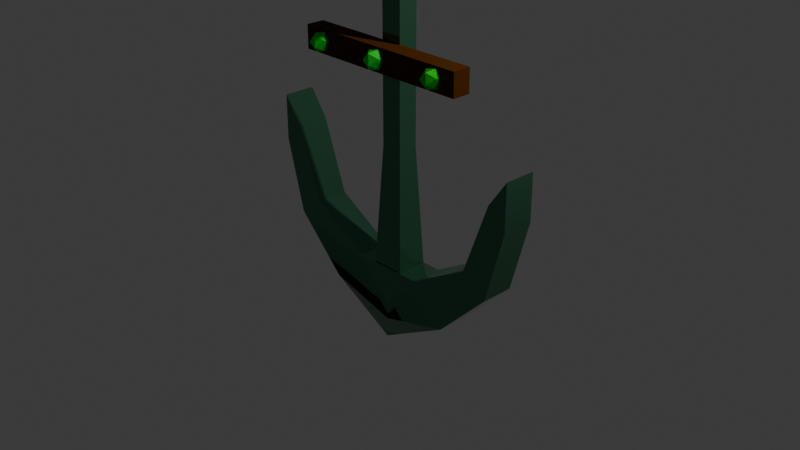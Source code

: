 # Source: ancora.blend  (saved by Blender 4.0.36; exported with 4.5.12 LTS)
import bpy
from mathutils import Matrix  # noqa: F401  (used for matrix-valued properties, if any)

bpy.ops.wm.read_factory_settings(use_empty=True)
scene = bpy.context.scene
scene.name = 'Scene'

# ---- collections
col_collection = bpy.data.collections.new('Collection'); scene.collection.children.link(col_collection)

# ---- materials (node trees are filled in below, after node groups)
mat_ancora = bpy.data.materials.new('Ancora')
mat_ancora.use_transparent_shadow = False
mat_esmeralda = bpy.data.materials.new('Esmeralda')
mat_esmeralda.use_transparent_shadow = False
mat_cabo = bpy.data.materials.new('Cabo')
mat_cabo.use_transparent_shadow = False

# ---- node groups
ng_auto_smooth = bpy.data.node_groups.new('Auto Smooth', 'GeometryNodeTree')
_s = ng_auto_smooth.interface.new_socket(name='Geometry', in_out='OUTPUT', socket_type='NodeSocketGeometry')
_s = ng_auto_smooth.interface.new_socket(name='Geometry', in_out='INPUT', socket_type='NodeSocketGeometry')
_s = ng_auto_smooth.interface.new_socket(name='Angle', in_out='INPUT', socket_type='NodeSocketFloat')
_s.subtype = 'ANGLE'
_s.min_value = 0.0
_s.max_value = 3.142
ng_auto_smooth.is_modifier = True
_N = ng_auto_smooth.nodes; _L = ng_auto_smooth.links
n0 = _N.new('NodeGroupOutput'); n0.name = 'Group Output'; n0.location = (480, -100)
n1 = _N.new('NodeGroupInput'); n1.name = 'Group Input'; n1.location = (-420, -300)
n2 = _N.new('NodeGroupInput'); n2.name = 'Group Input.001'; n2.location = (-60, -100)
n3 = _N.new('GeometryNodeSetShadeSmooth'); n3.name = 'Set Shade Smooth'; n3.location = (120, -100)
n3.domain = 'EDGE'
n4 = _N.new('GeometryNodeSetShadeSmooth'); n4.name = 'Set Shade Smooth.001'; n4.location = (300, -100)
n5 = _N.new('GeometryNodeInputMeshEdgeAngle'); n5.name = 'Edge Angle'; n5.location = (-420, -220)
n6 = _N.new('GeometryNodeInputEdgeSmooth'); n6.name = 'Is Edge Smooth'; n6.location = (-60, -160)
n7 = _N.new('GeometryNodeInputShadeSmooth'); n7.name = 'Is Face Smooth'; n7.location = (-240, -340)
n8 = _N.new('FunctionNodeBooleanMath'); n8.name = 'Boolean Math'; n8.location = (-60, -220)
n9 = _N.new('FunctionNodeCompare'); n9.name = 'Compare'; n9.location = (-240, -180)
n9.operation = 'LESS_EQUAL'
_L.new(n5.outputs[0], n9.inputs[0])
_L.new(n4.outputs[0], n0.inputs[0])
_L.new(n1.outputs[1], n9.inputs[1])
_L.new(n9.outputs[0], n8.inputs[0])
_L.new(n7.outputs[0], n8.inputs[1])
_L.new(n2.outputs[0], n3.inputs[0])
_L.new(n6.outputs[0], n3.inputs[1])
_L.new(n3.outputs[0], n4.inputs[0])
_L.new(n8.outputs[0], n3.inputs[2])
n0.is_active_output = True

# ---- material node trees
mat_ancora.use_nodes = True; mat_ancora.node_tree.nodes.clear()
_N = mat_ancora.node_tree.nodes; _L = mat_ancora.node_tree.links
n0 = _N.new('ShaderNodeBsdfPrincipled'); n0.name = 'Principled BSDF'; n0.location = (10, 300)
n0.inputs[1].default_value = 0.7101
n0.inputs[2].default_value = 0.0
n0.inputs[3].default_value = 1.45
n0.inputs[10].default_value = 0.0
n1 = _N.new('ShaderNodeOutputMaterial'); n1.name = 'Material Output'; n1.location = (300, 300)
n2 = _N.new('ShaderNodeMix'); n2.name = 'Mix'; n2.location = (-229, 263)
n2.data_type = 'RGBA'
n2.inputs[6].default_value = (0.0359, 0.03891, 0.04029, 1.0)
n2.inputs[7].default_value = (0.1049, 0.4075, 0.2092, 1.0)
_L.new(n0.outputs[0], n1.inputs[0])
_L.new(n2.outputs[2], n0.inputs[0])
n1.is_active_output = True
mat_esmeralda.use_nodes = True; mat_esmeralda.node_tree.nodes.clear()
_N = mat_esmeralda.node_tree.nodes; _L = mat_esmeralda.node_tree.links
n0 = _N.new('ShaderNodeBsdfPrincipled'); n0.name = 'Principled BSDF'; n0.location = (10, 300)
n0.inputs[0].default_value = (0.007726, 0.8756, 0.04457, 1.0)
n0.inputs[1].default_value = 0.6522
n0.inputs[3].default_value = 1.0
n1 = _N.new('ShaderNodeOutputMaterial'); n1.name = 'Material Output'; n1.location = (300, 300)
_L.new(n0.outputs[0], n1.inputs[0])
n1.is_active_output = True
mat_cabo.use_nodes = True; mat_cabo.node_tree.nodes.clear()
_N = mat_cabo.node_tree.nodes; _L = mat_cabo.node_tree.links
n0 = _N.new('ShaderNodeBsdfPrincipled'); n0.name = 'Principled BSDF'; n0.location = (10, 300)
n0.inputs[0].default_value = (0.1197, 0.03768, 0.0006753, 1.0)
n0.inputs[1].default_value = 0.6667
n0.inputs[2].default_value = 1.0
n0.inputs[3].default_value = 1.0
n1 = _N.new('ShaderNodeOutputMaterial'); n1.name = 'Material Output'; n1.location = (300, 300)
_L.new(n0.outputs[0], n1.inputs[0])
n1.is_active_output = True

# ---- world
world_world = bpy.data.worlds.new('World'); scene.world = world_world
world_world.use_nodes = True; world_world.node_tree.nodes.clear()
_N = world_world.node_tree.nodes; _L = world_world.node_tree.links
n0 = _N.new('ShaderNodeOutputWorld'); n0.name = 'World Output'; n0.location = (300, 300)
n1 = _N.new('ShaderNodeBackground'); n1.name = 'Background'; n1.location = (10, 300)
n1.inputs[0].default_value = (0.05088, 0.05088, 0.05088, 1.0)
_L.new(n1.outputs[0], n0.inputs[0])
n0.is_active_output = True
world_world.color = (0.05088, 0.05088, 0.05088)
world_world.use_sun_shadow = False
world_world.sun_shadow_jitter_overblur = 0.0

# ---- cameras
cam_camera = bpy.data.cameras.new('Camera')
cam_camera.clip_end = 100.0
cam_camera.ortho_scale = 7.314

# ---- lights
light_light = bpy.data.lights.new('Light', 'POINT')
light_light.transmission_factor = 0.0
light_light.use_soft_falloff = False
light_light.energy = 1000.0
light_light.shadow_soft_size = 0.1
light_light.shadow_maximum_resolution = 0.006
light_light.use_absolute_resolution = True

# ---- meshes
me_torus = bpy.data.meshes.new('Torus')
me_torus.from_pydata([(0.2089, -1.822, 0.1605), (0.1413, 1.223, 0.09919), (0.2089, -1.822, -0.1754), (0.1413, 1.223, -0.1141), (-0.1617, -1.822, 0.1605), (-0.09405, 1.223, 0.09919), (-0.1617, -1.822, -0.1754), (-0.09405, 0.8161, -0.1141), (0.2089, -1.822, -0.007469), (0.1413, -0.5028, 0.09919), (0.1413, 1.223, -0.00747), (0.1413, -0.5028, -0.1141), (0.02361, -1.822, -0.1754), (0.02361, 0.8161, -0.1141), (-0.09405, -0.5028, -0.1141), (-0.1617, -1.822, -0.007469), (-0.09405, 0.8161, -0.00747), (-0.09405, -0.5028, 0.09919), (0.02361, -1.822, 0.1605), (0.02361, 1.223, 0.09919), (0.02361, -1.822, -0.007469), (0.02361, -0.5028, 0.09919), (-0.09405, -0.5028, -0.007469), (0.02361, -0.5028, -0.1141), (0.1413, -0.5028, -0.007469), (0.2776, 1.445, 0.007295), (0.2676, 1.445, 0.1362), (0.2416, 1.445, 0.2158), (0.2094, 1.445, 0.2158), (0.1834, 1.445, 0.1362), (0.1734, 1.445, 0.007295), (0.1834, 1.445, -0.1216), (0.2094, 1.445, -0.2012), (0.2416, 1.445, -0.2012), (0.2676, 1.445, -0.1216), (0.2577, 1.545, 0.007295), (0.2486, 1.541, 0.1361), (0.2245, 1.531, 0.2158), (0.1948, 1.519, 0.2158), (0.1707, 1.509, 0.1362), (0.1615, 1.505, 0.007295), (0.1707, 1.509, -0.1216), (0.1948, 1.519, -0.2012), (0.2245, 1.531, -0.2012), (0.2486, 1.541, -0.1216), (0.2013, 1.629, 0.007295), (0.1943, 1.622, 0.1361), (0.1759, 1.604, 0.2158), (0.1531, 1.581, 0.2158), (0.1347, 1.563, 0.1361), (0.1276, 1.556, 0.007295), (0.1347, 1.563, -0.1216), (0.1531, 1.581, -0.2012), (0.1759, 1.604, -0.2012), (0.1943, 1.622, -0.1216), (0.1168, 1.686, 0.007295), (0.113, 1.677, 0.1361), (0.103, 1.652, 0.2158), (0.09073, 1.623, 0.2158), (0.08077, 1.599, 0.1361), (0.07696, 1.589, 0.007295), (0.08077, 1.599, -0.1216), (0.09073, 1.623, -0.2012), (0.103, 1.652, -0.2012), (0.113, 1.677, -0.1216), (0.01717, 1.706, 0.007295), (0.01717, 1.696, 0.1361), (0.01717, 1.67, 0.2158), (0.01717, 1.637, 0.2158), (0.01717, 1.611, 0.1361), (0.01717, 1.601, 0.007295), (0.01717, 1.611, -0.1216), (0.01717, 1.637, -0.2012), (0.01717, 1.67, -0.2012), (0.01717, 1.696, -0.1216), (-0.08248, 1.686, 0.007295), (-0.07867, 1.677, 0.1361), (-0.06871, 1.652, 0.2158), (-0.05639, 1.623, 0.2158), (-0.04643, 1.599, 0.1361), (-0.04262, 1.589, 0.007295), (-0.04643, 1.599, -0.1216), (-0.05639, 1.623, -0.2012), (-0.06871, 1.652, -0.2012), (-0.07867, 1.677, -0.1216), (-0.167, 1.629, 0.007295), (-0.1599, 1.622, 0.1361), (-0.1415, 1.604, 0.2158), (-0.1188, 1.581, 0.2158), (-0.1003, 1.563, 0.1361), (-0.09331, 1.556, 0.007295), (-0.1003, 1.563, -0.1216), (-0.1188, 1.581, -0.2012), (-0.1415, 1.604, -0.2012), (-0.1599, 1.622, -0.1216), (-0.2234, 1.545, 0.007295), (-0.2142, 1.541, 0.1361), (-0.1902, 1.531, 0.2158), (-0.1604, 1.519, 0.2158), (-0.1364, 1.509, 0.1362), (-0.1272, 1.505, 0.007295), (-0.1364, 1.509, -0.1216), (-0.1604, 1.519, -0.2012), (-0.1902, 1.531, -0.2012), (-0.2142, 1.541, -0.1216), (-0.2432, 1.445, 0.007295), (-0.2333, 1.445, 0.1362), (-0.2072, 1.445, 0.2158), (-0.1751, 1.445, 0.2158), (-0.149, 1.445, 0.1362), (-0.1391, 1.445, 0.007295), (-0.149, 1.445, -0.1216), (-0.1751, 1.445, -0.2012), (-0.2072, 1.445, -0.2012), (-0.2333, 1.445, -0.1216), (-0.2234, 1.345, 0.007295), (-0.2142, 1.349, 0.1362), (-0.1902, 1.359, 0.2158), (-0.1604, 1.372, 0.2158), (-0.1364, 1.382, 0.1362), (-0.1272, 1.385, 0.007295), (-0.1364, 1.382, -0.1216), (-0.1604, 1.372, -0.2012), (-0.1902, 1.359, -0.2012), (-0.2142, 1.349, -0.1216), (-0.167, 1.261, 0.007295), (-0.1599, 1.268, 0.1362), (-0.1415, 1.286, 0.2158), (-0.1188, 1.309, 0.2158), (-0.1003, 1.328, 0.1362), (-0.09331, 1.335, 0.007295), (-0.1003, 1.328, -0.1216), (-0.1188, 1.309, -0.2012), (-0.1415, 1.286, -0.2012), (-0.1599, 1.268, -0.1216), (-0.08248, 1.205, 0.007295), (-0.07867, 1.214, 0.1362), (-0.06871, 1.238, 0.2158), (-0.05639, 1.268, 0.2158), (-0.04643, 1.292, 0.1362), (-0.04262, 1.301, 0.007295), (-0.04643, 1.292, -0.1216), (-0.05639, 1.268, -0.2012), (-0.06871, 1.238, -0.2012), (-0.07867, 1.214, -0.1216), (0.01717, 1.185, 0.007295), (0.01717, 1.195, 0.1362), (0.01717, 1.221, 0.2158), (0.01717, 1.253, 0.2158), (0.01717, 1.279, 0.1362), (0.01717, 1.289, 0.007295), (0.01717, 1.279, -0.1216), (0.01717, 1.253, -0.2012), (0.01717, 1.221, -0.2012), (0.01717, 1.195, -0.1216), (0.1168, 1.205, 0.007295), (0.113, 1.214, 0.1362), (0.103, 1.238, 0.2158), (0.09073, 1.268, 0.2158), (0.08077, 1.292, 0.1362), (0.07696, 1.301, 0.007295), (0.08077, 1.292, -0.1216), (0.09073, 1.268, -0.2012), (0.103, 1.238, -0.2012), (0.113, 1.214, -0.1216), (0.2013, 1.261, 0.007295), (0.1943, 1.268, 0.1362), (0.1759, 1.286, 0.2158), (0.1531, 1.309, 0.2158), (0.1347, 1.328, 0.1362), (0.1276, 1.335, 0.007295), (0.1347, 1.328, -0.1216), (0.1531, 1.309, -0.2012), (0.1759, 1.286, -0.2012), (0.1943, 1.268, -0.1216), (0.2577, 1.345, 0.007295), (0.2486, 1.349, 0.1362), (0.2245, 1.359, 0.2158), (0.1948, 1.372, 0.2158), (0.1707, 1.382, 0.1362), (0.1615, 1.385, 0.007295), (0.1707, 1.382, -0.1216), (0.1948, 1.372, -0.2012), (0.2245, 1.359, -0.2012), (0.2486, 1.349, -0.1216), (0.124, 1.223, 0.0835), (0.124, 0.8161, -0.09843), (-0.07674, 1.223, 0.0835), (-0.07674, 1.223, -0.09843), (0.124, 0.8161, -0.007469), (0.02361, 0.8161, -0.09843), (-0.07674, 1.223, -0.00747), (0.02361, 0.8161, 0.0835), (0.124, 1.241, 0.0835), (0.124, 1.241, -0.09843), (-0.07674, 1.241, 0.0835), (-0.07674, 1.241, -0.09843), (0.124, 1.241, -0.00747), (0.02361, 1.241, -0.09843), (-0.07674, 1.241, -0.00747), (0.02361, 1.241, 0.0835), (-0.7464, -2.191, -0.18), (-0.7464, -2.191, 0.1712), (0.02972, -2.399, -0.18), (0.02972, -2.399, 0.1712), (-1.315, -1.623, -0.18), (-1.523, -0.8464, -0.18), (1.374, -1.623, -0.18), (1.582, -0.8464, -0.18), (-1.315, -1.623, 0.1712), (-1.523, -0.8464, 0.1712), (1.374, -1.623, 0.1712), (-1.315, -0.6307, -0.18), (1.582, -0.8464, 0.1712), (1.582, -0.3343, -0.18), (-1.315, -0.6307, 0.1712), (1.374, -0.6307, -0.18), (1.582, -0.3343, 0.1712), (1.374, -0.6307, 0.1712), (-1.527, -0.8464, -0.18), (-1.527, -0.8464, 0.1712), (-1.527, -0.3343, -0.18), (-1.527, -0.3343, 0.1712), (1.09, -1.411, 0.1712), (0.4178, -1.799, 0.1712), (1.09, -1.411, -0.18), (0.4178, -1.799, -0.18), (0.8059, -2.191, 0.1712), (0.8059, -2.191, -0.18), (0.02972, -2.61, 0.1712), (0.8059, -2.191, 0.1712), (1.478, -0.7385, 0.1712), (-1.031, -1.411, 0.1712), (-1.419, -0.7385, 0.1712), (-0.3583, -1.799, 0.1712), (-0.7464, -2.191, -0.2044), (0.02972, -2.399, -0.2044), (0.8059, -2.191, -0.2044), (0.02972, -2.188, 0.1712), (-0.7464, -2.191, -0.004423), (0.02972, -2.399, -0.004423), (-1.315, -1.623, -0.004424), (1.374, -1.623, -0.004424), (-1.527, -0.8464, -0.004423), (0.8059, -2.191, -0.004423), (0.02972, -2.61, -0.004424), (-1.523, -0.8464, -0.004423), (1.582, -0.8464, -0.004423), (1.582, -0.3343, -0.004423), (-1.527, -0.3343, -0.004423), (-1.527, -0.3343, -0.004423), (0.8059, -2.191, -0.004423), (0.02972, -2.61, -0.18), (0.8059, -2.191, -0.18), (1.478, -0.7385, -0.18), (-1.031, -1.411, -0.18), (-1.419, -0.7385, -0.18), (-0.3583, -1.799, -0.18), (0.02972, -2.188, -0.18), (-1.527, -0.3343, -0.004423), (0.02228, 1.345, -0.102), (0.1224, 1.348, 0.003444), (-0.01595, 1.316, 0.03529), (-0.1014, 1.399, -0.04808), (-0.01595, 1.482, -0.1314), (0.1224, 1.45, -0.0996), (0.06051, 1.404, 0.1226), (-0.07781, 1.436, 0.09075), (-0.07781, 1.538, -0.01229), (0.06051, 1.57, -0.04414), (0.146, 1.487, 0.03923), (0.02228, 1.541, 0.09319), (0.02228, 1.345, -0.102), (0.1224, 1.348, 0.003444), (-0.01595, 1.316, 0.03529), (-0.1014, 1.399, -0.04808), (-0.01595, 1.482, -0.1314), (0.1224, 1.45, -0.0996), (0.06051, 1.404, 0.1226), (-0.07781, 1.436, 0.09075), (-0.07781, 1.538, -0.01229), (0.06051, 1.57, -0.04414), (0.146, 1.487, 0.03923), (0.02228, 1.541, 0.09319), (0.02228, 0.367, 0.2348), (0.1012, 0.3693, 0.318), (-0.00787, 0.3443, 0.3431), (-0.0753, 0.4098, 0.2773), (-0.00787, 0.4753, 0.2116), (0.1012, 0.4502, 0.2367), (0.05244, 0.4134, 0.4119), (-0.05666, 0.4384, 0.3868), (-0.05666, 0.5194, 0.3055), (0.05244, 0.5444, 0.2804), (0.1199, 0.4789, 0.3462), (0.02228, 0.5216, 0.3887), (0.7732, 0.367, 0.2348), (0.8522, 0.3693, 0.318), (0.7431, 0.3443, 0.3431), (0.6757, 0.4098, 0.2773), (0.7431, 0.4753, 0.2116), (0.8522, 0.4502, 0.2367), (0.8034, 0.4134, 0.4119), (0.6943, 0.4384, 0.3868), (0.6943, 0.5194, 0.3055), (0.8034, 0.5444, 0.2804), (0.8708, 0.4789, 0.3462), (0.7732, 0.5216, 0.3887), (0.7732, 0.367, 0.2348), (0.8522, 0.3693, 0.318), (0.7431, 0.3443, 0.3431), (0.6757, 0.4098, 0.2773), (0.7431, 0.4753, 0.2116), (0.8522, 0.4502, 0.2367), (0.8034, 0.4134, 0.4119), (0.6943, 0.4384, 0.3868), (0.6943, 0.5194, 0.3055), (0.8034, 0.5444, 0.2804), (0.8708, 0.4789, 0.3462), (0.7732, 0.5216, 0.3887), (-0.751, 0.367, 0.2348), (-0.6721, 0.3693, 0.318), (-0.7812, 0.3443, 0.3431), (-0.8486, 0.4098, 0.2773), (-0.7812, 0.4753, 0.2116), (-0.6721, 0.4502, 0.2367), (-0.7209, 0.4134, 0.4119), (-0.83, 0.4384, 0.3868), (-0.83, 0.5194, 0.3055), (-0.7209, 0.5444, 0.2804), (-0.6534, 0.4789, 0.3462), (-0.751, 0.5216, 0.3887)], [(250, 259), (249, 250)], [(24, 10, 3, 11), (23, 13, 7, 14), (22, 16, 5, 17), (21, 19, 1, 9), (20, 15, 4, 18), (8, 20, 18, 0), (2, 12, 20, 8), (12, 6, 15, 20), (18, 21, 9, 0), (4, 17, 21, 18), (17, 5, 19, 21), (15, 22, 17, 4), (6, 14, 22, 15), (14, 7, 16, 22), (12, 23, 14, 6), (2, 11, 23, 12), (11, 3, 13, 23), (8, 24, 11, 2), (0, 9, 24, 8), (9, 1, 10, 24), (25, 35, 36, 26), (26, 36, 37, 27), (27, 37, 38, 28), (28, 38, 39, 29), (29, 39, 40, 30), (30, 40, 41, 31), (31, 41, 42, 32), (32, 42, 43, 33), (33, 43, 44, 34), (34, 44, 35, 25), (35, 45, 46, 36), (36, 46, 47, 37), (37, 47, 48, 38), (38, 48, 49, 39), (39, 49, 50, 40), (40, 50, 51, 41), (41, 51, 52, 42), (42, 52, 53, 43), (43, 53, 54, 44), (44, 54, 45, 35), (45, 55, 56, 46), (46, 56, 57, 47), (47, 57, 58, 48), (48, 58, 59, 49), (49, 59, 60, 50), (50, 60, 61, 51), (51, 61, 62, 52), (52, 62, 63, 53), (53, 63, 64, 54), (54, 64, 55, 45), (55, 65, 66, 56), (56, 66, 67, 57), (57, 67, 68, 58), (58, 68, 69, 59), (59, 69, 70, 60), (60, 70, 71, 61), (61, 71, 72, 62), (62, 72, 73, 63), (63, 73, 74, 64), (64, 74, 65, 55), (65, 75, 76, 66), (66, 76, 77, 67), (67, 77, 78, 68), (68, 78, 79, 69), (69, 79, 80, 70), (70, 80, 81, 71), (71, 81, 82, 72), (72, 82, 83, 73), (73, 83, 84, 74), (74, 84, 75, 65), (75, 85, 86, 76), (76, 86, 87, 77), (77, 87, 88, 78), (78, 88, 89, 79), (79, 89, 90, 80), (80, 90, 91, 81), (81, 91, 92, 82), (82, 92, 93, 83), (83, 93, 94, 84), (84, 94, 85, 75), (85, 95, 96, 86), (86, 96, 97, 87), (87, 97, 98, 88), (88, 98, 99, 89), (89, 99, 100, 90), (90, 100, 101, 91), (91, 101, 102, 92), (92, 102, 103, 93), (93, 103, 104, 94), (94, 104, 95, 85), (95, 105, 106, 96), (96, 106, 107, 97), (97, 107, 108, 98), (98, 108, 109, 99), (99, 109, 110, 100), (100, 110, 111, 101), (101, 111, 112, 102), (102, 112, 113, 103), (103, 113, 114, 104), (104, 114, 105, 95), (105, 115, 116, 106), (106, 116, 117, 107), (107, 117, 118, 108), (108, 118, 119, 109), (109, 119, 120, 110), (110, 120, 121, 111), (111, 121, 122, 112), (112, 122, 123, 113), (113, 123, 124, 114), (114, 124, 115, 105), (115, 125, 126, 116), (116, 126, 127, 117), (117, 127, 128, 118), (118, 128, 129, 119), (119, 129, 130, 120), (120, 130, 131, 121), (121, 131, 132, 122), (122, 132, 133, 123), (123, 133, 134, 124), (124, 134, 125, 115), (125, 135, 136, 126), (126, 136, 137, 127), (127, 137, 138, 128), (128, 138, 139, 129), (129, 139, 140, 130), (130, 140, 141, 131), (131, 141, 142, 132), (132, 142, 143, 133), (133, 143, 144, 134), (134, 144, 135, 125), (135, 145, 146, 136), (136, 146, 147, 137), (137, 147, 148, 138), (138, 148, 149, 139), (139, 149, 150, 140), (140, 150, 151, 141), (141, 151, 152, 142), (142, 152, 153, 143), (143, 153, 154, 144), (144, 154, 145, 135), (145, 155, 156, 146), (146, 156, 157, 147), (147, 157, 158, 148), (148, 158, 159, 149), (149, 159, 160, 150), (150, 160, 161, 151), (151, 161, 162, 152), (152, 162, 163, 153), (153, 163, 164, 154), (154, 164, 155, 145), (155, 165, 166, 156), (156, 166, 167, 157), (157, 167, 168, 158), (158, 168, 169, 159), (159, 169, 170, 160), (160, 170, 171, 161), (161, 171, 172, 162), (162, 172, 173, 163), (163, 173, 174, 164), (164, 174, 165, 155), (165, 175, 176, 166), (166, 176, 177, 167), (167, 177, 178, 168), (168, 178, 179, 169), (169, 179, 180, 170), (170, 180, 181, 171), (171, 181, 182, 172), (172, 182, 183, 173), (173, 183, 184, 174), (174, 184, 175, 165), (175, 25, 26, 176), (176, 26, 27, 177), (177, 27, 28, 178), (178, 28, 29, 179), (179, 29, 30, 180), (180, 30, 31, 181), (181, 31, 32, 182), (182, 32, 33, 183), (183, 33, 34, 184), (184, 34, 25, 175), (7, 13, 190, 188), (10, 1, 185, 189), (19, 5, 187, 192), (5, 16, 191, 187), (13, 3, 186, 190), (3, 10, 189, 186), (1, 19, 192, 185), (16, 7, 188, 191), (191, 188, 196, 199), (189, 185, 193, 197), (187, 191, 199, 195), (186, 189, 197, 194), (192, 187, 195, 200), (190, 186, 194, 198), (185, 192, 200, 193), (188, 190, 198, 196), (203, 228, 226, 258), (222, 221, 212, 215), (221, 219, 212), (208, 254, 216, 214), (225, 254, 208, 207), (255, 256, 206, 205), (203, 252, 201), (253, 228, 252, 203), (216, 254, 225), (203, 258, 257, 201), (212, 255, 232, 215), (222, 215, 220), (204, 238, 224, 227), (232, 209, 210, 233), (223, 211, 213, 231), (213, 217, 218, 231), (234, 224, 238), (218, 223, 231), (204, 202, 234, 238), (212, 256, 255), (226, 225, 207, 253), (230, 204, 229, 227), (251, 230, 227, 244), (204, 202, 229), (205, 201, 257, 255), (224, 230, 211, 223), (215, 232, 233), (209, 232, 234, 202), (257, 258, 226), (223, 218, 216, 225), (213, 247, 248, 217), (229, 245, 244, 227), (251, 244, 228, 253), (220, 243, 249, 222), (230, 251, 242, 211), (211, 242, 247, 213), (210, 246, 241, 209), (204, 240, 251, 230), (209, 241, 239, 202), (202, 239, 240, 204), (202, 239, 245, 229), (218, 217, 214, 216), (208, 214, 248, 247), (252, 228, 244, 245), (219, 221, 249, 243), (253, 207, 242, 251), (207, 208, 247, 242), (206, 205, 241, 246), (203, 253, 251, 240), (205, 201, 239, 241), (201, 203, 240, 239), (201, 252, 245, 239), (234, 232, 255, 257), (225, 226, 224, 223), (260, 261, 262), (261, 260, 265), (260, 262, 263), (260, 263, 264), (260, 264, 265), (261, 265, 270), (262, 261, 266), (263, 262, 267), (264, 263, 268), (265, 264, 269), (261, 270, 266), (262, 266, 267), (263, 267, 268), (264, 268, 269), (265, 269, 270), (266, 270, 271), (267, 266, 271), (268, 267, 271), (269, 268, 271), (270, 269, 271), (272, 273, 274), (273, 272, 277), (272, 274, 275), (272, 275, 276), (272, 276, 277), (273, 277, 282), (274, 273, 278), (275, 274, 279), (276, 275, 280), (277, 276, 281), (273, 282, 278), (274, 278, 279), (275, 279, 280), (276, 280, 281), (277, 281, 282), (278, 282, 283), (279, 278, 283), (280, 279, 283), (281, 280, 283), (282, 281, 283), (226, 257, 234, 224), (284, 285, 286), (285, 284, 289), (284, 286, 287), (284, 287, 288), (284, 288, 289), (285, 289, 294), (286, 285, 290), (287, 286, 291), (288, 287, 292), (289, 288, 293), (285, 294, 290), (286, 290, 291), (287, 291, 292), (288, 292, 293), (289, 293, 294), (290, 294, 295), (291, 290, 295), (292, 291, 295), (293, 292, 295), (294, 293, 295), (296, 297, 298), (297, 296, 301), (296, 298, 299), (296, 299, 300), (296, 300, 301), (297, 301, 306), (298, 297, 302), (299, 298, 303), (300, 299, 304), (301, 300, 305), (297, 306, 302), (298, 302, 303), (299, 303, 304), (300, 304, 305), (301, 305, 306), (302, 306, 307), (303, 302, 307), (304, 303, 307), (305, 304, 307), (306, 305, 307), (308, 309, 310), (309, 308, 313), (308, 310, 311), (308, 311, 312), (308, 312, 313), (309, 313, 318), (310, 309, 314), (311, 310, 315), (312, 311, 316), (313, 312, 317), (309, 318, 314), (310, 314, 315), (311, 315, 316), (312, 316, 317), (313, 317, 318), (314, 318, 319), (315, 314, 319), (316, 315, 319), (317, 316, 319), (318, 317, 319), (320, 321, 322), (321, 320, 325), (320, 322, 323), (320, 323, 324), (320, 324, 325), (321, 325, 330), (322, 321, 326), (323, 322, 327), (324, 323, 328), (325, 324, 329), (321, 330, 326), (322, 326, 327), (323, 327, 328), (324, 328, 329), (325, 329, 330), (326, 330, 331), (327, 326, 331), (328, 327, 331), (329, 328, 331), (330, 329, 331)])
me_torus.polygons.foreach_set('use_smooth', [True] * 371)
me_torus.polygons.foreach_set('material_index', [0, 0, 0, 0, 0, 0, 0, 0, 0, 0, 0, 0, 0, 0, 0, 0, 0, 0, 0, 0, 0, 0, 0, 0, 0, 0, 0, 0, 0, 0, 0, 0, 0, 0, 0, 0, 0, 0, 0, 0, 0, 0, 0, 0, 0, 0, 0, 0, 0, 0, 0, 0, 0, 0, 0, 0, 0, 0, 0, 0, 0, 0, 0, 0, 0, 0, 0, 0, 0, 0, 0, 0, 0, 0, 0, 0, 0, 0, 0, 0, 0, 0, 0, 0, 0, 0, 0, 0, 0, 0, 0, 0, 0, 0, 0, 0, 0, 0, 0, 0, 0, 0, 0, 0, 0, 0, 0, 0, 0, 0, 0, 0, 0, 0, 0, 0, 0, 0, 0, 0, 0, 0, 0, 0, 0, 0, 0, 0, 0, 0, 0, 0, 0, 0, 0, 0, 0, 0, 0, 0, 0, 0, 0, 0, 0, 0, 0, 0, 0, 0, 0, 0, 0, 0, 0, 0, 0, 0, 0, 0, 0, 0, 0, 0, 0, 0, 0, 0, 0, 0, 0, 0, 0, 0, 0, 0, 0, 0, 0, 0, 0, 0, 0, 0, 0, 0, 0, 0, 0, 0, 0, 0, 0, 0, 0, 0, 0, 0, 0, 0, 0, 0, 0, 0, 0, 0, 0, 0, 0, 0, 0, 0, 0, 0, 0, 0, 0, 0, 0, 0, 0, 0, 0, 0, 0, 0, 0, 0, 0, 0, 0, 0, 0, 0, 0, 0, 0, 0, 0, 0, 0, 0, 0, 0, 0, 0, 0, 0, 0, 0, 1, 1, 1, 1, 1, 1, 1, 1, 1, 1, 1, 1, 1, 1, 1, 1, 1, 1, 1, 1, 1, 1, 1, 1, 1, 1, 1, 1, 1, 1, 1, 1, 1, 1, 1, 1, 1, 1, 1, 1, 0, 1, 1, 1, 1, 1, 1, 1, 1, 1, 1, 1, 1, 1, 1, 1, 1, 1, 1, 1, 1, 1, 1, 1, 1, 1, 1, 1, 1, 1, 1, 1, 1, 1, 1, 1, 1, 1, 1, 1, 1, 1, 1, 1, 1, 1, 1, 1, 1, 1, 1, 1, 1, 1, 1, 1, 1, 1, 1, 1, 1, 1, 1, 1, 1, 1, 1, 1, 1, 1, 1, 1, 1, 1, 1, 1, 1, 1, 1, 1, 1])
_uv = me_torus.uv_layers.new(name='UVMap')
_uv.uv.foreach_set('vector', [0.5, 0.125, 0.625, 0.125, 0.625, 0.25, 0.5, 0.25, 0.5, 0.375, 0.625, 0.375, 0.625, 0.5, 0.5, 0.5, 0.5, 0.625, 0.625, 0.625, 0.625, 0.75, 0.5, 0.75, 0.5, 0.875, 0.625, 0.875, 0.625, 1.0, 0.5, 1.0, 0.25, 0.625, 0.375, 0.625, 0.375, 0.75, 0.25, 0.75, 0.125, 0.625, 0.25, 0.625, 0.25, 0.75, 0.125, 0.75, 0.125, 0.5, 0.25, 0.5, 0.25, 0.625, 0.125, 0.625, 0.25, 0.5, 0.375, 0.5, 0.375, 0.625, 0.25, 0.625, 0.375, 0.875, 0.5, 0.875, 0.5, 1.0, 0.375, 1.0, 0.375, 0.75, 0.5, 0.75, 0.5, 0.875, 0.375, 0.875, 0.5, 0.75, 0.625, 0.75, 0.625, 0.875, 0.5, 0.875, 0.375, 0.625, 0.5, 0.625, 0.5, 0.75, 0.375, 0.75, 0.375, 0.5, 0.5, 0.5, 0.5, 0.625, 0.375, 0.625, 0.5, 0.5, 0.625, 0.5, 0.625, 0.625, 0.5, 0.625, 0.375, 0.375, 0.5, 0.375, 0.5, 0.5, 0.375, 0.5, 0.375, 0.25, 0.5, 0.25, 0.5, 0.375, 0.375, 0.375, 0.5, 0.25, 0.625, 0.25, 0.625, 0.375, 0.5, 0.375, 0.375, 0.125, 0.5, 0.125, 0.5, 0.25, 0.375, 0.25, 0.375, 0.0, 0.5, 0.0, 0.5, 0.125, 0.375, 0.125, 0.5, 0.0, 0.625, 0.0, 0.625, 0.125, 0.5, 0.125, 0.5, 0.6, 0.5625, 0.6, 0.5625, 0.7, 0.5, 0.7, 0.5, 0.7, 0.5625, 0.7, 0.5625, 0.8, 0.5, 0.8, 0.5, 0.8, 0.5625, 0.8, 0.5625, 0.9, 0.5, 0.9, 0.5, 0.9, 0.5625, 0.9, 0.5625, 1.0, 0.5, 1.0, 0.5, -1.11e-16, 0.5625, -1.11e-16, 0.5625, 0.1, 0.5, 0.1, 0.5, 0.1, 0.5625, 0.1, 0.5625, 0.2, 0.5, 0.2, 0.5, 0.2, 0.5625, 0.2, 0.5625, 0.3, 0.5, 0.3, 0.5, 0.3, 0.5625, 0.3, 0.5625, 0.4, 0.5, 0.4, 0.5, 0.4, 0.5625, 0.4, 0.5625, 0.5, 0.5, 0.5, 0.5, 0.5, 0.5625, 0.5, 0.5625, 0.6, 0.5, 0.6, 0.5625, 0.6, 0.625, 0.6, 0.625, 0.7, 0.5625, 0.7, 0.5625, 0.7, 0.625, 0.7, 0.625, 0.8, 0.5625, 0.8, 0.5625, 0.8, 0.625, 0.8, 0.625, 0.9, 0.5625, 0.9, 0.5625, 0.9, 0.625, 0.9, 0.625, 1.0, 0.5625, 1.0, 0.5625, -1.11e-16, 0.625, -1.11e-16, 0.625, 0.1, 0.5625, 0.1, 0.5625, 0.1, 0.625, 0.1, 0.625, 0.2, 0.5625, 0.2, 0.5625, 0.2, 0.625, 0.2, 0.625, 0.3, 0.5625, 0.3, 0.5625, 0.3, 0.625, 0.3, 0.625, 0.4, 0.5625, 0.4, 0.5625, 0.4, 0.625, 0.4, 0.625, 0.5, 0.5625, 0.5, 0.5625, 0.5, 0.625, 0.5, 0.625, 0.6, 0.5625, 0.6, 0.625, 0.6, 0.6875, 0.6, 0.6875, 0.7, 0.625, 0.7, 0.625, 0.7, 0.6875, 0.7, 0.6875, 0.8, 0.625, 0.8, 0.625, 0.8, 0.6875, 0.8, 0.6875, 0.9, 0.625, 0.9, 0.625, 0.9, 0.6875, 0.9, 0.6875, 1.0, 0.625, 1.0, 0.625, -1.11e-16, 0.6875, -1.11e-16, 0.6875, 0.1, 0.625, 0.1, 0.625, 0.1, 0.6875, 0.1, 0.6875, 0.2, 0.625, 0.2, 0.625, 0.2, 0.6875, 0.2, 0.6875, 0.3, 0.625, 0.3, 0.625, 0.3, 0.6875, 0.3, 0.6875, 0.4, 0.625, 0.4, 0.625, 0.4, 0.6875, 0.4, 0.6875, 0.5, 0.625, 0.5, 0.625, 0.5, 0.6875, 0.5, 0.6875, 0.6, 0.625, 0.6, 0.6875, 0.6, 0.75, 0.6, 0.75, 0.7, 0.6875, 0.7, 0.6875, 0.7, 0.75, 0.7, 0.75, 0.8, 0.6875, 0.8, 0.6875, 0.8, 0.75, 0.8, 0.75, 0.9, 0.6875, 0.9, 0.6875, 0.9, 0.75, 0.9, 0.75, 1.0, 0.6875, 1.0, 0.6875, -1.11e-16, 0.75, -1.11e-16, 0.75, 0.1, 0.6875, 0.1, 0.6875, 0.1, 0.75, 0.1, 0.75, 0.2, 0.6875, 0.2, 0.6875, 0.2, 0.75, 0.2, 0.75, 0.3, 0.6875, 0.3, 0.6875, 0.3, 0.75, 0.3, 0.75, 0.4, 0.6875, 0.4, 0.6875, 0.4, 0.75, 0.4, 0.75, 0.5, 0.6875, 0.5, 0.6875, 0.5, 0.75, 0.5, 0.75, 0.6, 0.6875, 0.6, 0.75, 0.6, 0.8125, 0.6, 0.8125, 0.7, 0.75, 0.7, 0.75, 0.7, 0.8125, 0.7, 0.8125, 0.8, 0.75, 0.8, 0.75, 0.8, 0.8125, 0.8, 0.8125, 0.9, 0.75, 0.9, 0.75, 0.9, 0.8125, 0.9, 0.8125, 1.0, 0.75, 1.0, 0.75, -1.11e-16, 0.8125, -1.11e-16, 0.8125, 0.1, 0.75, 0.1, 0.75, 0.1, 0.8125, 0.1, 0.8125, 0.2, 0.75, 0.2, 0.75, 0.2, 0.8125, 0.2, 0.8125, 0.3, 0.75, 0.3, 0.75, 0.3, 0.8125, 0.3, 0.8125, 0.4, 0.75, 0.4, 0.75, 0.4, 0.8125, 0.4, 0.8125, 0.5, 0.75, 0.5, 0.75, 0.5, 0.8125, 0.5, 0.8125, 0.6, 0.75, 0.6, 0.8125, 0.6, 0.875, 0.6, 0.875, 0.7, 0.8125, 0.7, 0.8125, 0.7, 0.875, 0.7, 0.875, 0.8, 0.8125, 0.8, 0.8125, 0.8, 0.875, 0.8, 0.875, 0.9, 0.8125, 0.9, 0.8125, 0.9, 0.875, 0.9, 0.875, 1.0, 0.8125, 1.0, 0.8125, -1.11e-16, 0.875, -1.11e-16, 0.875, 0.1, 0.8125, 0.1, 0.8125, 0.1, 0.875, 0.1, 0.875, 0.2, 0.8125, 0.2, 0.8125, 0.2, 0.875, 0.2, 0.875, 0.3, 0.8125, 0.3, 0.8125, 0.3, 0.875, 0.3, 0.875, 0.4, 0.8125, 0.4, 0.8125, 0.4, 0.875, 0.4, 0.875, 0.5, 0.8125, 0.5, 0.8125, 0.5, 0.875, 0.5, 0.875, 0.6, 0.8125, 0.6, 0.875, 0.6, 0.9375, 0.6, 0.9375, 0.7, 0.875, 0.7, 0.875, 0.7, 0.9375, 0.7, 0.9375, 0.8, 0.875, 0.8, 0.875, 0.8, 0.9375, 0.8, 0.9375, 0.9, 0.875, 0.9, 0.875, 0.9, 0.9375, 0.9, 0.9375, 1.0, 0.875, 1.0, 0.875, -1.11e-16, 0.9375, -1.11e-16, 0.9375, 0.1, 0.875, 0.1, 0.875, 0.1, 0.9375, 0.1, 0.9375, 0.2, 0.875, 0.2, 0.875, 0.2, 0.9375, 0.2, 0.9375, 0.3, 0.875, 0.3, 0.875, 0.3, 0.9375, 0.3, 0.9375, 0.4, 0.875, 0.4, 0.875, 0.4, 0.9375, 0.4, 0.9375, 0.5, 0.875, 0.5, 0.875, 0.5, 0.9375, 0.5, 0.9375, 0.6, 0.875, 0.6, 0.9375, 0.6, 1.0, 0.6, 1.0, 0.7, 0.9375, 0.7, 0.9375, 0.7, 1.0, 0.7, 1.0, 0.8, 0.9375, 0.8, 0.9375, 0.8, 1.0, 0.8, 1.0, 0.9, 0.9375, 0.9, 0.9375, 0.9, 1.0, 0.9, 1.0, 1.0, 0.9375, 1.0, 0.9375, -1.11e-16, 1.0, -1.11e-16, 1.0, 0.1, 0.9375, 0.1, 0.9375, 0.1, 1.0, 0.1, 1.0, 0.2, 0.9375, 0.2, 0.9375, 0.2, 1.0, 0.2, 1.0, 0.3, 0.9375, 0.3, 0.9375, 0.3, 1.0, 0.3, 1.0, 0.4, 0.9375, 0.4, 0.9375, 0.4, 1.0, 0.4, 1.0, 0.5, 0.9375, 0.5, 0.9375, 0.5, 1.0, 0.5, 1.0, 0.6, 0.9375, 0.6, 0.0, 0.6, 0.0625, 0.6, 0.0625, 0.7, 0.0, 0.7, 0.0, 0.7, 0.0625, 0.7, 0.0625, 0.8, 0.0, 0.8, 0.0, 0.8, 0.0625, 0.8, 0.0625, 0.9, 0.0, 0.9, 0.0, 0.9, 0.0625, 0.9, 0.0625, 1.0, 0.0, 1.0, 0.0, -1.11e-16, 0.0625, -1.11e-16, 0.0625, 0.1, 0.0, 0.1, 0.0, 0.1, 0.0625, 0.1, 0.0625, 0.2, 0.0, 0.2, 0.0, 0.2, 0.0625, 0.2, 0.0625, 0.3, 0.0, 0.3, 0.0, 0.3, 0.0625, 0.3, 0.0625, 0.4, 0.0, 0.4, 0.0, 0.4, 0.0625, 0.4, 0.0625, 0.5, 0.0, 0.5, 0.0, 0.5, 0.0625, 0.5, 0.0625, 0.6, 0.0, 0.6, 0.0625, 0.6, 0.125, 0.6, 0.125, 0.7, 0.0625, 0.7, 0.0625, 0.7, 0.125, 0.7, 0.125, 0.8, 0.0625, 0.8, 0.0625, 0.8, 0.125, 0.8, 0.125, 0.9, 0.0625, 0.9, 0.0625, 0.9, 0.125, 0.9, 0.125, 1.0, 0.0625, 1.0, 0.0625, -1.11e-16, 0.125, -1.11e-16, 0.125, 0.1, 0.0625, 0.1, 0.0625, 0.1, 0.125, 0.1, 0.125, 0.2, 0.0625, 0.2, 0.0625, 0.2, 0.125, 0.2, 0.125, 0.3, 0.0625, 0.3, 0.0625, 0.3, 0.125, 0.3, 0.125, 0.4, 0.0625, 0.4, 0.0625, 0.4, 0.125, 0.4, 0.125, 0.5, 0.0625, 0.5, 0.0625, 0.5, 0.125, 0.5, 0.125, 0.6, 0.0625, 0.6, 0.125, 0.6, 0.1875, 0.6, 0.1875, 0.7, 0.125, 0.7, 0.125, 0.7, 0.1875, 0.7, 0.1875, 0.8, 0.125, 0.8, 0.125, 0.8, 0.1875, 0.8, 0.1875, 0.9, 0.125, 0.9, 0.125, 0.9, 0.1875, 0.9, 0.1875, 1.0, 0.125, 1.0, 0.125, -1.11e-16, 0.1875, -1.11e-16, 0.1875, 0.1, 0.125, 0.1, 0.125, 0.1, 0.1875, 0.1, 0.1875, 0.2, 0.125, 0.2, 0.125, 0.2, 0.1875, 0.2, 0.1875, 0.3, 0.125, 0.3, 0.125, 0.3, 0.1875, 0.3, 0.1875, 0.4, 0.125, 0.4, 0.125, 0.4, 0.1875, 0.4, 0.1875, 0.5, 0.125, 0.5, 0.125, 0.5, 0.1875, 0.5, 0.1875, 0.6, 0.125, 0.6, 0.1875, 0.6, 0.25, 0.6, 0.25, 0.7, 0.1875, 0.7, 0.1875, 0.7, 0.25, 0.7, 0.25, 0.8, 0.1875, 0.8, 0.1875, 0.8, 0.25, 0.8, 0.25, 0.9, 0.1875, 0.9, 0.1875, 0.9, 0.25, 0.9, 0.25, 1.0, 0.1875, 1.0, 0.1875, -1.11e-16, 0.25, -1.11e-16, 0.25, 0.1, 0.1875, 0.1, 0.1875, 0.1, 0.25, 0.1, 0.25, 0.2, 0.1875, 0.2, 0.1875, 0.2, 0.25, 0.2, 0.25, 0.3, 0.1875, 0.3, 0.1875, 0.3, 0.25, 0.3, 0.25, 0.4, 0.1875, 0.4, 0.1875, 0.4, 0.25, 0.4, 0.25, 0.5, 0.1875, 0.5, 0.1875, 0.5, 0.25, 0.5, 0.25, 0.6, 0.1875, 0.6, 0.25, 0.6, 0.3125, 0.6, 0.3125, 0.7, 0.25, 0.7, 0.25, 0.7, 0.3125, 0.7, 0.3125, 0.8, 0.25, 0.8, 0.25, 0.8, 0.3125, 0.8, 0.3125, 0.9, 0.25, 0.9, 0.25, 0.9, 0.3125, 0.9, 0.3125, 1.0, 0.25, 1.0, 0.25, -1.11e-16, 0.3125, -1.11e-16, 0.3125, 0.1, 0.25, 0.1, 0.25, 0.1, 0.3125, 0.1, 0.3125, 0.2, 0.25, 0.2, 0.25, 0.2, 0.3125, 0.2, 0.3125, 0.3, 0.25, 0.3, 0.25, 0.3, 0.3125, 0.3, 0.3125, 0.4, 0.25, 0.4, 0.25, 0.4, 0.3125, 0.4, 0.3125, 0.5, 0.25, 0.5, 0.25, 0.5, 0.3125, 0.5, 0.3125, 0.6, 0.25, 0.6, 0.3125, 0.6, 0.375, 0.6, 0.375, 0.7, 0.3125, 0.7, 0.3125, 0.7, 0.375, 0.7, 0.375, 0.8, 0.3125, 0.8, 0.3125, 0.8, 0.375, 0.8, 0.375, 0.9, 0.3125, 0.9, 0.3125, 0.9, 0.375, 0.9, 0.375, 1.0, 0.3125, 1.0, 0.3125, -1.11e-16, 0.375, -1.11e-16, 0.375, 0.1, 0.3125, 0.1, 0.3125, 0.1, 0.375, 0.1, 0.375, 0.2, 0.3125, 0.2, 0.3125, 0.2, 0.375, 0.2, 0.375, 0.3, 0.3125, 0.3, 0.3125, 0.3, 0.375, 0.3, 0.375, 0.4, 0.3125, 0.4, 0.3125, 0.4, 0.375, 0.4, 0.375, 0.5, 0.3125, 0.5, 0.3125, 0.5, 0.375, 0.5, 0.375, 0.6, 0.3125, 0.6, 0.375, 0.6, 0.4375, 0.6, 0.4375, 0.7, 0.375, 0.7, 0.375, 0.7, 0.4375, 0.7, 0.4375, 0.8, 0.375, 0.8, 0.375, 0.8, 0.4375, 0.8, 0.4375, 0.9, 0.375, 0.9, 0.375, 0.9, 0.4375, 0.9, 0.4375, 1.0, 0.375, 1.0, 0.375, -1.11e-16, 0.4375, -1.11e-16, 0.4375, 0.1, 0.375, 0.1, 0.375, 0.1, 0.4375, 0.1, 0.4375, 0.2, 0.375, 0.2, 0.375, 0.2, 0.4375, 0.2, 0.4375, 0.3, 0.375, 0.3, 0.375, 0.3, 0.4375, 0.3, 0.4375, 0.4, 0.375, 0.4, 0.375, 0.4, 0.4375, 0.4, 0.4375, 0.5, 0.375, 0.5, 0.375, 0.5, 0.4375, 0.5, 0.4375, 0.6, 0.375, 0.6, 0.4375, 0.6, 0.5, 0.6, 0.5, 0.7, 0.4375, 0.7, 0.4375, 0.7, 0.5, 0.7, 0.5, 0.8, 0.4375, 0.8, 0.4375, 0.8, 0.5, 0.8, 0.5, 0.9, 0.4375, 0.9, 0.4375, 0.9, 0.5, 0.9, 0.5, 1.0, 0.4375, 1.0, 0.4375, -1.11e-16, 0.5, -1.11e-16, 0.5, 0.1, 0.4375, 0.1, 0.4375, 0.1, 0.5, 0.1, 0.5, 0.2, 0.4375, 0.2, 0.4375, 0.2, 0.5, 0.2, 0.5, 0.3, 0.4375, 0.3, 0.4375, 0.3, 0.5, 0.3, 0.5, 0.4, 0.4375, 0.4, 0.4375, 0.4, 0.5, 0.4, 0.5, 0.5, 0.4375, 0.5, 0.4375, 0.5, 0.5, 0.5, 0.5, 0.6, 0.4375, 0.6, 0.625, 0.5, 0.625, 0.375, 0.625, 0.375, 0.625, 0.5, 0.625, 0.125, 0.625, 0.0, 0.625, 0.0, 0.625, 0.125, 0.625, 0.875, 0.625, 0.75, 0.625, 0.75, 0.625, 0.875, 0.625, 0.75, 0.625, 0.625, 0.625, 0.625, 0.625, 0.75, 0.625, 0.375, 0.625, 0.25, 0.625, 0.25, 0.625, 0.375, 0.625, 0.25, 0.625, 0.125, 0.625, 0.125, 0.625, 0.25, 0.625, 1.0, 0.625, 0.875, 0.625, 0.875, 0.625, 1.0, 0.625, 0.625, 0.625, 0.5, 0.625, 0.5, 0.625, 0.625, 0.625, 0.625, 0.625, 0.5, 0.625, 0.5, 0.625, 0.625, 0.625, 0.125, 0.625, 0.0, 0.625, 0.0, 0.625, 0.125, 0.625, 0.75, 0.625, 0.625, 0.625, 0.625, 0.625, 0.75, 0.625, 0.25, 0.625, 0.125, 0.625, 0.125, 0.625, 0.25, 0.625, 0.875, 0.625, 0.75, 0.625, 0.75, 0.625, 0.875, 0.625, 0.375, 0.625, 0.25, 0.625, 0.25, 0.625, 0.375, 0.625, 1.0, 0.625, 0.875, 0.625, 0.875, 0.625, 1.0, 0.625, 0.5, 0.625, 0.375, 0.625, 0.375, 0.625, 0.5, 0.0, 0.0, 0.0, 0.0, 0.0, 0.0, 0.0, 0.0, 0.0, 0.0, 0.0, 0.0, 0.0, 0.0, 0.0, 0.0, 0.0, 0.0, 0.5, 0.5, 0.0, 0.0, 0.0, 0.0, 0.2917, 0.25, 0.5833, 0.5, 0.5, 0.5, 0.0, 0.0, 0.0, 0.0, 0.0, 0.0, 0.0, 0.0, 0.4583, 0.25, 0.5, 0.25, 1.0, 0.5, 0.9167, 0.5, 0.75, 0.5, 0.75, 0.5, 0.0, 0.0, 0.6667, 0.5, 0.6667, 0.5, 0.75, 0.5, 0.75, 0.5, 0.5833, 0.5, 0.2917, 0.25, 0.0, 0.0, 0.0, 0.0, 0.0, 0.0, 0.0, 0.0, 0.0, 0.0, 0.0, 0.0, 0.4583, 0.25, 0.4583, 0.25, 0.0, 0.0, 0.0, 0.0, 0.0, 0.0, 0.5, 0.5, 0.0, 0.0, 0.0, 0.0, 0.0, 0.0, 0.0, 0.0, 0.4583, 0.25, 0.9167, 0.5, 1.0, 0.5, 0.5, 0.25, 0.0, 0.0, 0.0, 0.0, 0.0, 0.0, 0.0, 0.0, 0.0, 0.0, 0.5, 0.5, 0.5833, 0.5, 0.2917, 0.25, 0.0, 0.0, 0.0, 0.0, 0.0, 0.0, 0.5833, 0.5, 0.0, 0.0, 0.2917, 0.25, 0.0, 0.0, 0.0, 0.0, 0.0, 0.0, 0.0, 0.0, 0.0, 0.0, 0.5, 0.25, 0.4583, 0.25, 0.0, 0.0, 0.0, 0.0, 0.0, 0.0, 0.0, 0.0, 0.6667, 0.5, 0.75, 0.5, 0.75, 0.5, 0.6667, 0.5, 0.6667, 0.7338, 0.6667, 0.5, 0.6667, 0.5, 0.6667, 0.7338, 0.75, 0.5, 0.0, 0.0, 0.75, 0.5, 0.0, 0.0, 0.0, 0.0, 0.0, 0.0, 0.0, 0.0, 0.0, 0.0, 0.0, 0.0, 0.0, 0.0, 0.0, 0.0, 0.0, 0.0, 0.4583, 0.25, 0.5, 0.25, 0.0, 0.0, 0.0, 0.0, 0.0, 0.0, 0.0, 0.0, 0.0, 0.0, 0.0, 0.0, 0.0, 0.0, 0.0, 0.0, 0.5833, 0.5, 0.5833, 0.5, 0.0, 0.0, 0.5, 0.5, 0.5, 0.7338, 0.5, 0.7338, 0.5, 0.5, 0.75, 0.5, 0.75, 0.7338, 0.6667, 0.7338, 0.6667, 0.5, 0.6667, 0.7338, 0.6667, 0.7338, 0.6667, 0.5, 0.6667, 0.5, 0.5, 0.5, 0.5, 0.7338, 0.5, 0.7338, 0.5, 0.5, 0.6667, 0.5, 0.6667, 0.7338, 0.5833, 0.7338, 0.5833, 0.5, 0.5833, 0.5, 0.5833, 0.7338, 0.5, 0.7338, 0.5, 0.5, 1.0, 0.5, 1.0, 0.7338, 0.9167, 0.7338, 0.9167, 0.5, 0.75, 0.5, 0.75, 0.7338, 0.6667, 0.7338, 0.6667, 0.5, 0.9167, 0.5, 0.9167, 0.7338, 0.8333, 0.7338, 0.8333, 0.5, 0.8333, 0.5, 0.8333, 0.7338, 0.75, 0.7338, 0.75, 0.5, 0.8333, 0.5, 0.8333, 0.7338, 0.75, 0.7338, 0.75, 0.5, 0.5833, 0.5, 0.5, 0.5, 0.5, 0.5, 0.5833, 0.5, 0.5, 0.5, 0.5, 0.5, 0.5, 0.7338, 0.5, 0.7338, 0.75, 0.5, 0.6667, 0.5, 0.6667, 0.7338, 0.75, 0.7338, 0.5, 0.5, 0.5, 0.5, 0.5, 0.7338, 0.5, 0.7338, 0.6667, 0.5, 0.5833, 0.5, 0.5833, 0.7338, 0.6667, 0.7338, 0.5833, 0.5, 0.5, 0.5, 0.5, 0.7338, 0.5833, 0.7338, 1.0, 0.5, 0.9167, 0.5, 0.9167, 0.7338, 1.0, 0.7338, 0.75, 0.5, 0.6667, 0.5, 0.6667, 0.7338, 0.75, 0.7338, 0.9167, 0.5, 0.8333, 0.5, 0.8333, 0.7338, 0.9167, 0.7338, 0.8333, 0.5, 0.75, 0.5, 0.75, 0.7338, 0.8333, 0.7338, 0.8333, 0.5, 0.75, 0.5, 0.75, 0.7338, 0.8333, 0.7338, 0.0, 0.0, 0.4583, 0.25, 0.0, 0.0, 0.0, 0.0, 0.0, 0.0, 0.0, 0.0, 0.0, 0.0, 0.0, 0.0, 0.1818, 0.0, 0.2727, 0.1575, 0.09091, 0.1575, 0.2727, 0.1575, 0.3636, 0.0, 0.4545, 0.1575, 0.9091, 0.0, 1.0, 0.1575, 0.8182, 0.1575, 0.7273, 0.0, 0.8182, 0.1575, 0.6364, 0.1575, 0.5455, 0.0, 0.6364, 0.1575, 0.4545, 0.1575, 0.2727, 0.1575, 0.4545, 0.1575, 0.3636, 0.3149, 0.09091, 0.1575, 0.2727, 0.1575, 0.1818, 0.3149, 0.8182, 0.1575, 1.0, 0.1575, 0.9091, 0.3149, 0.6364, 0.1575, 0.8182, 0.1575, 0.7273, 0.3149, 0.4545, 0.1575, 0.6364, 0.1575, 0.5455, 0.3149, 0.2727, 0.1575, 0.3636, 0.3149, 0.1818, 0.3149, 0.09091, 0.1575, 0.1818, 0.3149, 0.0, 0.3149, 0.8182, 0.1575, 0.9091, 0.3149, 0.7273, 0.3149, 0.6364, 0.1575, 0.7273, 0.3149, 0.5455, 0.3149, 0.4545, 0.1575, 0.5455, 0.3149, 0.3636, 0.3149, 0.1818, 0.3149, 0.3636, 0.3149, 0.2727, 0.4724, 0.0, 0.3149, 0.1818, 0.3149, 0.09091, 0.4724, 0.7273, 0.3149, 0.9091, 0.3149, 0.8182, 0.4724, 0.5455, 0.3149, 0.7273, 0.3149, 0.6364, 0.4724, 0.3636, 0.3149, 0.5455, 0.3149, 0.4545, 0.4724, 0.1818, 0.0, 0.2727, 0.1575, 0.09091, 0.1575, 0.2727, 0.1575, 0.3636, 0.0, 0.4545, 0.1575, 0.9091, 0.0, 1.0, 0.1575, 0.8182, 0.1575, 0.7273, 0.0, 0.8182, 0.1575, 0.6364, 0.1575, 0.5455, 0.0, 0.6364, 0.1575, 0.4545, 0.1575, 0.2727, 0.1575, 0.4545, 0.1575, 0.3636, 0.3149, 0.09091, 0.1575, 0.2727, 0.1575, 0.1818, 0.3149, 0.8182, 0.1575, 1.0, 0.1575, 0.9091, 0.3149, 0.6364, 0.1575, 0.8182, 0.1575, 0.7273, 0.3149, 0.4545, 0.1575, 0.6364, 0.1575, 0.5455, 0.3149, 0.2727, 0.1575, 0.3636, 0.3149, 0.1818, 0.3149, 0.09091, 0.1575, 0.1818, 0.3149, 0.0, 0.3149, 0.8182, 0.1575, 0.9091, 0.3149, 0.7273, 0.3149, 0.6364, 0.1575, 0.7273, 0.3149, 0.5455, 0.3149, 0.4545, 0.1575, 0.5455, 0.3149, 0.3636, 0.3149, 0.1818, 0.3149, 0.3636, 0.3149, 0.2727, 0.4724, 0.0, 0.3149, 0.1818, 0.3149, 0.09091, 0.4724, 0.7273, 0.3149, 0.9091, 0.3149, 0.8182, 0.4724, 0.5455, 0.3149, 0.7273, 0.3149, 0.6364, 0.4724, 0.3636, 0.3149, 0.5455, 0.3149, 0.4545, 0.4724, 0.0, 0.0, 0.0, 0.0, 0.0, 0.0, 0.0, 0.0, 0.1818, 0.0, 0.2727, 0.1575, 0.09091, 0.1575, 0.2727, 0.1575, 0.3636, 0.0, 0.4545, 0.1575, 0.9091, 0.0, 1.0, 0.1575, 0.8182, 0.1575, 0.7273, 0.0, 0.8182, 0.1575, 0.6364, 0.1575, 0.5455, 0.0, 0.6364, 0.1575, 0.4545, 0.1575, 0.2727, 0.1575, 0.4545, 0.1575, 0.3636, 0.3149, 0.09091, 0.1575, 0.2727, 0.1575, 0.1818, 0.3149, 0.8182, 0.1575, 1.0, 0.1575, 0.9091, 0.3149, 0.6364, 0.1575, 0.8182, 0.1575, 0.7273, 0.3149, 0.4545, 0.1575, 0.6364, 0.1575, 0.5455, 0.3149, 0.2727, 0.1575, 0.3636, 0.3149, 0.1818, 0.3149, 0.09091, 0.1575, 0.1818, 0.3149, 0.0, 0.3149, 0.8182, 0.1575, 0.9091, 0.3149, 0.7273, 0.3149, 0.6364, 0.1575, 0.7273, 0.3149, 0.5455, 0.3149, 0.4545, 0.1575, 0.5455, 0.3149, 0.3636, 0.3149, 0.1818, 0.3149, 0.3636, 0.3149, 0.2727, 0.4724, 0.0, 0.3149, 0.1818, 0.3149, 0.09091, 0.4724, 0.7273, 0.3149, 0.9091, 0.3149, 0.8182, 0.4724, 0.5455, 0.3149, 0.7273, 0.3149, 0.6364, 0.4724, 0.3636, 0.3149, 0.5455, 0.3149, 0.4545, 0.4724, 0.1818, 0.0, 0.2727, 0.1575, 0.09091, 0.1575, 0.2727, 0.1575, 0.3636, 0.0, 0.4545, 0.1575, 0.9091, 0.0, 1.0, 0.1575, 0.8182, 0.1575, 0.7273, 0.0, 0.8182, 0.1575, 0.6364, 0.1575, 0.5455, 0.0, 0.6364, 0.1575, 0.4545, 0.1575, 0.2727, 0.1575, 0.4545, 0.1575, 0.3636, 0.3149, 0.09091, 0.1575, 0.2727, 0.1575, 0.1818, 0.3149, 0.8182, 0.1575, 1.0, 0.1575, 0.9091, 0.3149, 0.6364, 0.1575, 0.8182, 0.1575, 0.7273, 0.3149, 0.4545, 0.1575, 0.6364, 0.1575, 0.5455, 0.3149, 0.2727, 0.1575, 0.3636, 0.3149, 0.1818, 0.3149, 0.09091, 0.1575, 0.1818, 0.3149, 0.0, 0.3149, 0.8182, 0.1575, 0.9091, 0.3149, 0.7273, 0.3149, 0.6364, 0.1575, 0.7273, 0.3149, 0.5455, 0.3149, 0.4545, 0.1575, 0.5455, 0.3149, 0.3636, 0.3149, 0.1818, 0.3149, 0.3636, 0.3149, 0.2727, 0.4724, 0.0, 0.3149, 0.1818, 0.3149, 0.09091, 0.4724, 0.7273, 0.3149, 0.9091, 0.3149, 0.8182, 0.4724, 0.5455, 0.3149, 0.7273, 0.3149, 0.6364, 0.4724, 0.3636, 0.3149, 0.5455, 0.3149, 0.4545, 0.4724, 0.1818, 0.0, 0.2727, 0.1575, 0.09091, 0.1575, 0.2727, 0.1575, 0.3636, 0.0, 0.4545, 0.1575, 0.9091, 0.0, 1.0, 0.1575, 0.8182, 0.1575, 0.7273, 0.0, 0.8182, 0.1575, 0.6364, 0.1575, 0.5455, 0.0, 0.6364, 0.1575, 0.4545, 0.1575, 0.2727, 0.1575, 0.4545, 0.1575, 0.3636, 0.3149, 0.09091, 0.1575, 0.2727, 0.1575, 0.1818, 0.3149, 0.8182, 0.1575, 1.0, 0.1575, 0.9091, 0.3149, 0.6364, 0.1575, 0.8182, 0.1575, 0.7273, 0.3149, 0.4545, 0.1575, 0.6364, 0.1575, 0.5455, 0.3149, 0.2727, 0.1575, 0.3636, 0.3149, 0.1818, 0.3149, 0.09091, 0.1575, 0.1818, 0.3149, 0.0, 0.3149, 0.8182, 0.1575, 0.9091, 0.3149, 0.7273, 0.3149, 0.6364, 0.1575, 0.7273, 0.3149, 0.5455, 0.3149, 0.4545, 0.1575, 0.5455, 0.3149, 0.3636, 0.3149, 0.1818, 0.3149, 0.3636, 0.3149, 0.2727, 0.4724, 0.0, 0.3149, 0.1818, 0.3149, 0.09091, 0.4724, 0.7273, 0.3149, 0.9091, 0.3149, 0.8182, 0.4724, 0.5455, 0.3149, 0.7273, 0.3149, 0.6364, 0.4724, 0.3636, 0.3149, 0.5455, 0.3149, 0.4545, 0.4724, 0.1818, 0.0, 0.2727, 0.1575, 0.09091, 0.1575, 0.2727, 0.1575, 0.3636, 0.0, 0.4545, 0.1575, 0.9091, 0.0, 1.0, 0.1575, 0.8182, 0.1575, 0.7273, 0.0, 0.8182, 0.1575, 0.6364, 0.1575, 0.5455, 0.0, 0.6364, 0.1575, 0.4545, 0.1575, 0.2727, 0.1575, 0.4545, 0.1575, 0.3636, 0.3149, 0.09091, 0.1575, 0.2727, 0.1575, 0.1818, 0.3149, 0.8182, 0.1575, 1.0, 0.1575, 0.9091, 0.3149, 0.6364, 0.1575, 0.8182, 0.1575, 0.7273, 0.3149, 0.4545, 0.1575, 0.6364, 0.1575, 0.5455, 0.3149, 0.2727, 0.1575, 0.3636, 0.3149, 0.1818, 0.3149, 0.09091, 0.1575, 0.1818, 0.3149, 0.0, 0.3149, 0.8182, 0.1575, 0.9091, 0.3149, 0.7273, 0.3149, 0.6364, 0.1575, 0.7273, 0.3149, 0.5455, 0.3149, 0.4545, 0.1575, 0.5455, 0.3149, 0.3636, 0.3149, 0.1818, 0.3149, 0.3636, 0.3149, 0.2727, 0.4724, 0.0, 0.3149, 0.1818, 0.3149, 0.09091, 0.4724, 0.7273, 0.3149, 0.9091, 0.3149, 0.8182, 0.4724, 0.5455, 0.3149, 0.7273, 0.3149, 0.6364, 0.4724, 0.3636, 0.3149, 0.5455, 0.3149, 0.4545, 0.4724])
me_torus.materials.append(mat_ancora)
me_torus.materials.append(mat_esmeralda)
me_torus.materials.append(mat_cabo)
me_torus.update()
me_cube_001 = bpy.data.meshes.new('Cube.001')
me_cube_001.from_pydata([(-1.0, -0.8358, -1.0), (-1.0, -0.8358, 1.0), (-1.0, 1.164, -1.0), (-1.0, 1.164, 1.0), (1.0, -0.8358, -1.0), (1.0, -0.8358, 1.0), (1.0, 1.164, -1.0), (1.0, 1.164, 1.0)], [], [(0, 1, 3, 2), (2, 3, 7, 6), (6, 7, 5, 4), (4, 5, 1, 0), (2, 6, 4, 0), (7, 3, 1, 5)])
me_cube_001.polygons.foreach_set('use_smooth', [True] * 6)
_uv = me_cube_001.uv_layers.new(name='UVMap')
_uv.uv.foreach_set('vector', [0.375, 0.0, 0.625, 0.0, 0.625, 0.25, 0.375, 0.25, 0.375, 0.25, 0.625, 0.25, 0.625, 0.5, 0.375, 0.5, 0.375, 0.5, 0.625, 0.5, 0.625, 0.75, 0.375, 0.75, 0.375, 0.75, 0.625, 0.75, 0.625, 1.0, 0.375, 1.0, 0.125, 0.5, 0.375, 0.5, 0.375, 0.75, 0.125, 0.75, 0.625, 0.5, 0.875, 0.5, 0.875, 0.75, 0.625, 0.75])
me_cube_001.materials.append(mat_cabo)
me_cube_001.update()

# ---- objects
ob_light = bpy.data.objects.new('Light', light_light)
ob_camera = bpy.data.objects.new('Camera', cam_camera)
ob_torus = bpy.data.objects.new('Torus', me_torus)
ob_cube = bpy.data.objects.new('Cube', me_cube_001)

# ---- transforms, parenting, visibility, modifiers, constraints
ob_light.location = (4.076, 1.005, 5.904)
ob_light.rotation_euler = (0.6503, 0.05522, 1.866)
ob_light.lock_rotations_4d = False
ob_light.empty_display_type = 'ARROWS'
ob_light.color = (0.0, 0.0, 0.0, 0.0)
ob_light.lineart.crease_threshold = 0.0
ob_camera.location = (7.359, -6.926, 4.958)
ob_camera.rotation_euler = (1.109, 0.0, 0.8149)
ob_camera.lock_rotations_4d = False
ob_camera.empty_display_type = 'ARROWS'
ob_camera.color = (0.0, 0.0, 0.0, 0.0)
ob_camera.display_type = 'WIRE'
ob_camera.lineart.crease_threshold = 0.0
ob_torus.location = (-0.02228, -0.004424, 1.301)
ob_torus.rotation_euler = (1.571, -0.0, 0.0)
_m = ob_torus.modifiers.new('Auto Smooth', 'NODES')
_m.node_group = ng_auto_smooth
_gi = [s.identifier for s in ng_auto_smooth.interface.items_tree if s.item_type == 'SOCKET' and s.in_out == 'INPUT']
_m[_gi[1]] = 0.5236  # Angle
ob_cube.location = (-0.001349, -0.207, 1.742)
ob_cube.scale = (1.002, 0.09932, 0.125)
_m = ob_cube.modifiers.new('Auto Smooth', 'NODES')
_m.node_group = ng_auto_smooth
_gi = [s.identifier for s in ng_auto_smooth.interface.items_tree if s.item_type == 'SOCKET' and s.in_out == 'INPUT']
_m[_gi[1]] = 0.5236  # Angle

# ---- collection membership
col_collection.objects.link(ob_light)
col_collection.objects.link(ob_camera)
col_collection.objects.link(ob_torus)
col_collection.objects.link(ob_cube)

# ---- scene / render settings (as saved in the file)
scene.camera = ob_camera
scene.frame_start = 1; scene.frame_end = 250; scene.frame_set(1)
scene.render.engine = 'BLENDER_EEVEE_NEXT'
scene.cycles.sampling_pattern = 'TABULATED_SOBOL'
bpy.context.view_layer.update()
